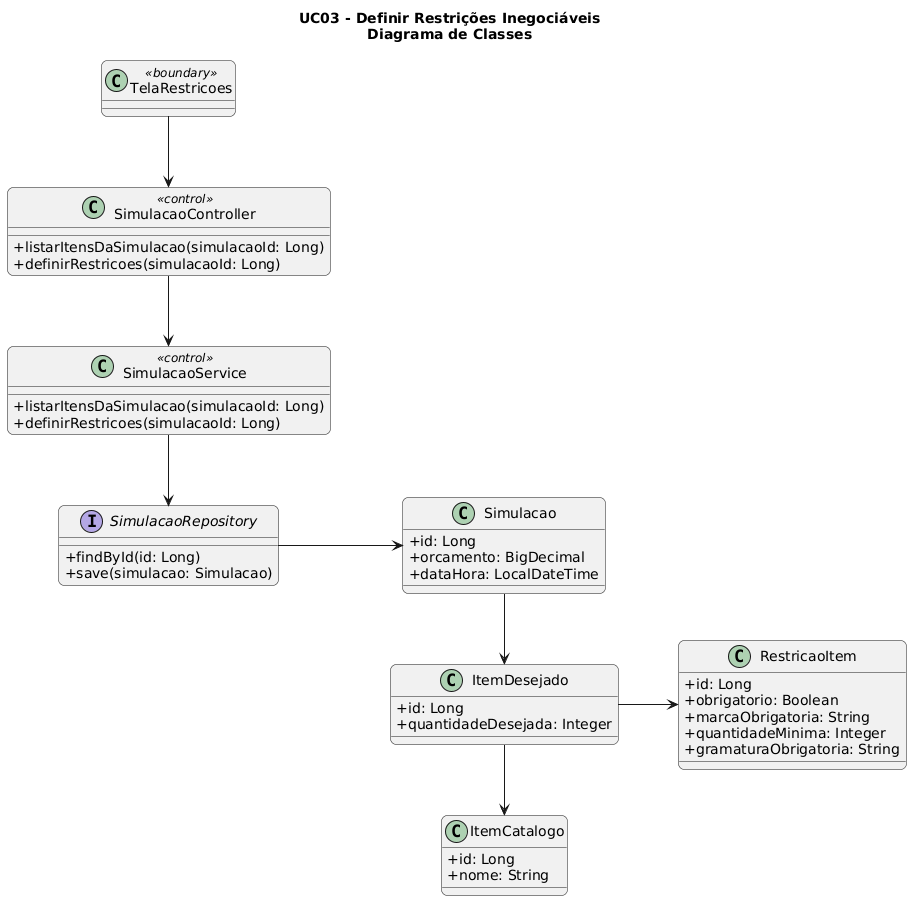

The diagram above was rendered by PlantUML. Its source (embedded in the PNG):
@startuml
left to right direction
skinparam classAttributeIconSize 0
skinparam shadowing false
skinparam roundcorner 12
skinparam nodesep 70
skinparam ranksep 60

title UC03 - Definir Restrições Inegociáveis\nDiagrama de Classes

class TelaRestricoes <<boundary>>

class SimulacaoController <<control>> {
  +listarItensDaSimulacao(simulacaoId: Long)
  +definirRestricoes(simulacaoId: Long)
}

class SimulacaoService <<control>> {
  +listarItensDaSimulacao(simulacaoId: Long)
  +definirRestricoes(simulacaoId: Long)
}

interface SimulacaoRepository {
  +findById(id: Long)
  +save(simulacao: Simulacao)
}

class Simulacao {
  +id: Long
  +orcamento: BigDecimal
  +dataHora: LocalDateTime
}

class ItemCatalogo {
  +id: Long
  +nome: String
}

class ItemDesejado {
  +id: Long
  +quantidadeDesejada: Integer
}

class RestricaoItem {
  +id: Long
  +obrigatorio: Boolean
  +marcaObrigatoria: String
  +quantidadeMinima: Integer
  +gramaturaObrigatoria: String
}

TelaRestricoes -right-> SimulacaoController
SimulacaoController -right-> SimulacaoService
SimulacaoService -right-> SimulacaoRepository
SimulacaoRepository -down-> Simulacao

Simulacao -right-> ItemDesejado
ItemDesejado -right-> ItemCatalogo
ItemDesejado -down-> RestricaoItem
@enduml